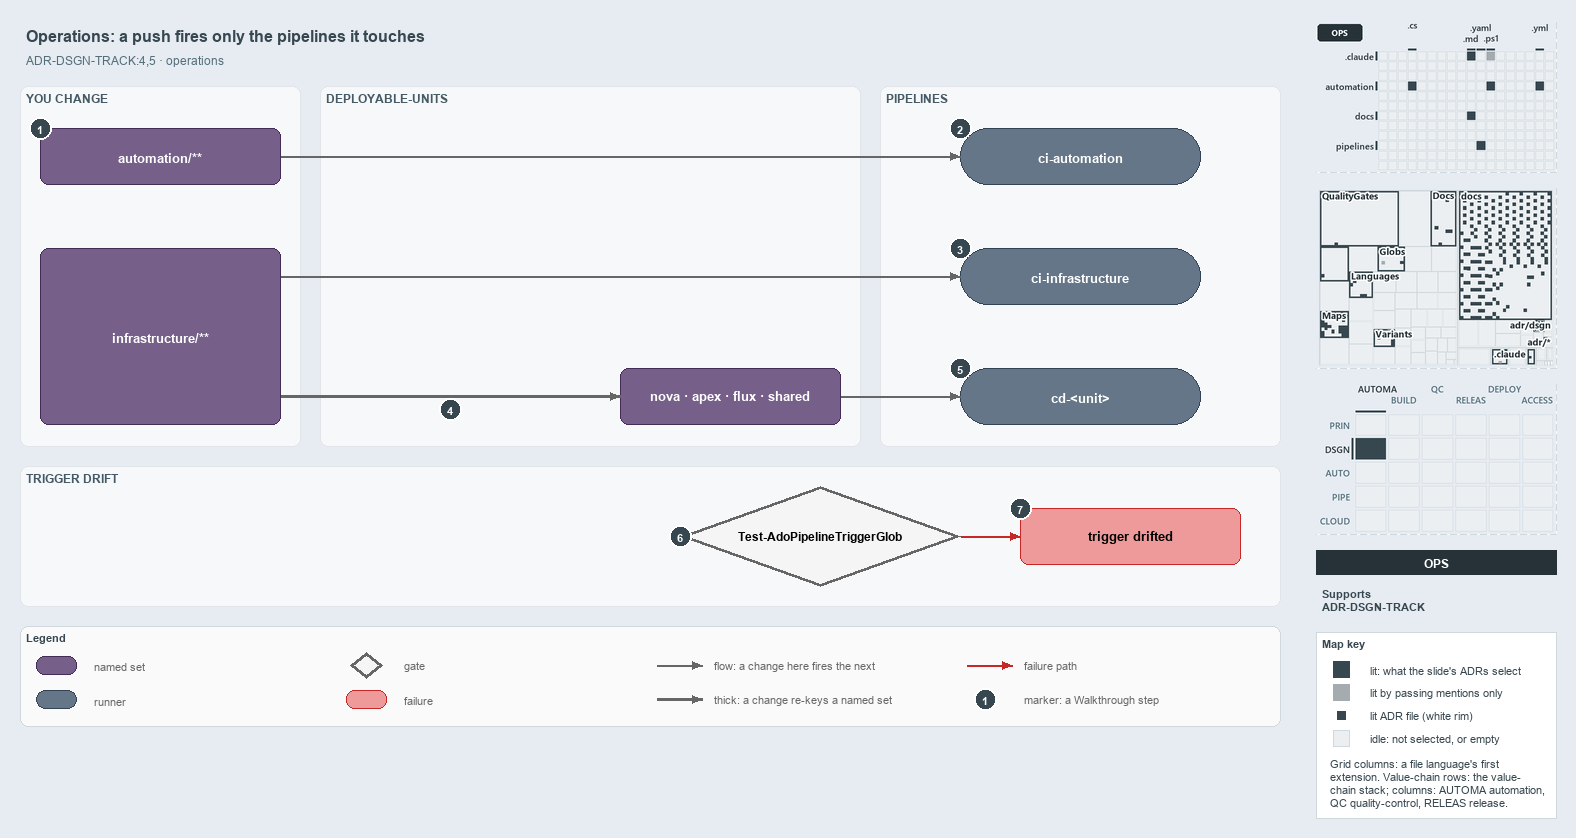

The diagram above was exported from draw.io. Its source (the exported page's mxGraphModel, read from the mxfile embedded in the PNG):
<mxGraphModel dx="1024" dy="768" grid="0" gridSize="10" guides="1" tooltips="1" connect="1" arrows="1" fold="1" page="1" pageScale="1" pageWidth="1572" pageHeight="740" background="#E6ECF2" math="0" shadow="0">
  <root>
    <mxCell id="0" />
    <mxCell id="1" parent="0" />
    <mxCell id="title" value="Operations: a push fires only the pipelines it touches" style="text;html=1;align=left;verticalAlign=middle;fontSize=16;fontStyle=1;fontColor=#37474F;" vertex="1" parent="1">
      <mxGeometry x="20" y="14" width="1260" height="30" as="geometry" />
    </mxCell>
    <mxCell id="subtitle" value="ADR-DSGN-TRACK:4,5 · operations" style="text;html=1;align=left;verticalAlign=middle;fontSize=12;fontColor=#546E7A;" vertex="1" parent="1">
      <mxGeometry x="20" y="44" width="1240" height="20" as="geometry" />
    </mxCell>
    <mxCell id="band-change" value="YOU CHANGE" style="rounded=1;html=1;arcSize=3;fillColor=#F6F8FA;strokeColor=#E1E4E8;verticalAlign=top;align=left;spacingLeft=8;fontStyle=1;fontSize=12;fontColor=#455A64;" vertex="1" parent="1">
      <mxGeometry x="20" y="80" width="280" height="360" as="geometry" />
    </mxCell>
    <mxCell id="band-units" value="DEPLOYABLE-UNITS" style="rounded=1;html=1;arcSize=3;fillColor=#F6F8FA;strokeColor=#E1E4E8;verticalAlign=top;align=left;spacingLeft=8;fontStyle=1;fontSize=12;fontColor=#455A64;" vertex="1" parent="1">
      <mxGeometry x="320" y="80" width="540" height="360" as="geometry" />
    </mxCell>
    <mxCell id="band-pipelines" value="PIPELINES" style="rounded=1;html=1;arcSize=3;fillColor=#F6F8FA;strokeColor=#E1E4E8;verticalAlign=top;align=left;spacingLeft=8;fontStyle=1;fontSize=12;fontColor=#455A64;" vertex="1" parent="1">
      <mxGeometry x="880" y="80" width="400" height="360" as="geometry" />
    </mxCell>
    <mxCell id="band-drift" value="TRIGGER DRIFT" style="rounded=1;html=1;arcSize=3;fillColor=#F6F8FA;strokeColor=#E1E4E8;verticalAlign=top;align=left;spacingLeft=8;fontStyle=1;fontSize=12;fontColor=#455A64;" vertex="1" parent="1">
      <mxGeometry x="20" y="460" width="1260" height="140" as="geometry" />
    </mxCell>
    <mxCell id="s-automation" value="&lt;b&gt;automation/**&lt;/b&gt;" style="rounded=1;whiteSpace=wrap;html=1;arcSize=20;fillColor=#76608a;strokeColor=#432d57;fontSize=13;fontColor=#FFFFFF;" vertex="1" parent="1">
      <mxGeometry x="40" y="122" width="240" height="56" as="geometry" />
    </mxCell>
    <mxCell id="s-infrastructure" value="&lt;b&gt;infrastructure/**&lt;/b&gt;" style="rounded=1;whiteSpace=wrap;html=1;arcSize=20;fillColor=#76608a;strokeColor=#432d57;fontSize=13;fontColor=#FFFFFF;" vertex="1" parent="1">
      <mxGeometry x="40" y="242" width="240" height="176" as="geometry" />
    </mxCell>
    <mxCell id="s-units" value="&lt;b&gt;nova · apex · flux · shared&lt;/b&gt;" style="rounded=1;whiteSpace=wrap;html=1;arcSize=20;fillColor=#76608a;strokeColor=#432d57;fontSize=13;fontColor=#FFFFFF;" vertex="1" parent="1">
      <mxGeometry x="620" y="362" width="220" height="56" as="geometry" />
    </mxCell>
    <mxCell id="r-ci-automation" value="&lt;b&gt;ci-automation&lt;/b&gt;" style="rounded=1;arcSize=50;whiteSpace=wrap;html=1;fillColor=#647687;strokeColor=#314354;fontSize=13;fontColor=#FFFFFF;" vertex="1" parent="1">
      <mxGeometry x="960" y="122" width="240" height="56" as="geometry" />
    </mxCell>
    <mxCell id="r-ci-infrastructure" value="&lt;b&gt;ci-infrastructure&lt;/b&gt;" style="rounded=1;arcSize=50;whiteSpace=wrap;html=1;fillColor=#647687;strokeColor=#314354;fontSize=13;fontColor=#FFFFFF;" vertex="1" parent="1">
      <mxGeometry x="960" y="242" width="240" height="56" as="geometry" />
    </mxCell>
    <mxCell id="r-cd-unit" value="&lt;b&gt;cd-&amp;lt;unit&amp;gt;&lt;/b&gt;" style="rounded=1;arcSize=50;whiteSpace=wrap;html=1;fillColor=#647687;strokeColor=#314354;fontSize=13;fontColor=#FFFFFF;" vertex="1" parent="1">
      <mxGeometry x="960" y="362" width="240" height="56" as="geometry" />
    </mxCell>
    <mxCell id="g-drift" value="&lt;b&gt;Test-AdoPipelineTriggerGlob&lt;/b&gt;" style="rhombus;whiteSpace=wrap;html=1;fillColor=#f5f5f5;strokeColor=#666666;strokeWidth=3;fontSize=12;" vertex="1" parent="1">
      <mxGeometry x="680" y="480" width="280" height="100" as="geometry" />
    </mxCell>
    <mxCell id="x-drifted" value="&lt;b&gt;trigger drifted&lt;/b&gt;" style="rounded=1;whiteSpace=wrap;html=1;arcSize=20;fillColor=#EF9A9A;strokeColor=#C62828;fontSize=13;" vertex="1" parent="1">
      <mxGeometry x="1020" y="502" width="220" height="56" as="geometry" />
    </mxCell>
    <mxCell id="p-edge-automation-ci-a" value="" style="text;html=1;strokeColor=none;fillColor=none;" vertex="1" parent="1">
      <mxGeometry x="280" y="150" width="1" height="1" as="geometry" />
    </mxCell>
    <mxCell id="p-edge-automation-ci-b" value="" style="text;html=1;strokeColor=none;fillColor=none;" vertex="1" parent="1">
      <mxGeometry x="960" y="150" width="1" height="1" as="geometry" />
    </mxCell>
    <mxCell id="edge-automation-ci" value="" style="edgeStyle=orthogonalEdgeStyle;rounded=1;html=1;fontSize=11;endArrow=block;strokeColor=#666666;" edge="1" parent="1" source="p-edge-automation-ci-a" target="p-edge-automation-ci-b">
      <mxGeometry relative="1" as="geometry" />
    </mxCell>
    <mxCell id="p-edge-infrastructure-ci-a" value="" style="text;html=1;strokeColor=none;fillColor=none;" vertex="1" parent="1">
      <mxGeometry x="280" y="270" width="1" height="1" as="geometry" />
    </mxCell>
    <mxCell id="p-edge-infrastructure-ci-b" value="" style="text;html=1;strokeColor=none;fillColor=none;" vertex="1" parent="1">
      <mxGeometry x="960" y="270" width="1" height="1" as="geometry" />
    </mxCell>
    <mxCell id="edge-infrastructure-ci" value="" style="edgeStyle=orthogonalEdgeStyle;rounded=1;html=1;fontSize=11;endArrow=block;strokeColor=#666666;" edge="1" parent="1" source="p-edge-infrastructure-ci-a" target="p-edge-infrastructure-ci-b">
      <mxGeometry relative="1" as="geometry" />
    </mxCell>
    <mxCell id="p-edge-infrastructure-units-a" value="" style="text;html=1;strokeColor=none;fillColor=none;" vertex="1" parent="1">
      <mxGeometry x="280" y="390" width="1" height="1" as="geometry" />
    </mxCell>
    <mxCell id="p-edge-infrastructure-units-b" value="" style="text;html=1;strokeColor=none;fillColor=none;" vertex="1" parent="1">
      <mxGeometry x="620" y="390" width="1" height="1" as="geometry" />
    </mxCell>
    <mxCell id="edge-infrastructure-units" value="" style="edgeStyle=orthogonalEdgeStyle;rounded=1;html=1;fontSize=11;endArrow=block;strokeColor=#666666;strokeWidth=2.5;" edge="1" parent="1" source="p-edge-infrastructure-units-a" target="p-edge-infrastructure-units-b">
      <mxGeometry relative="1" as="geometry" />
    </mxCell>
    <mxCell id="p-edge-units-cd-a" value="" style="text;html=1;strokeColor=none;fillColor=none;" vertex="1" parent="1">
      <mxGeometry x="840" y="390" width="1" height="1" as="geometry" />
    </mxCell>
    <mxCell id="p-edge-units-cd-b" value="" style="text;html=1;strokeColor=none;fillColor=none;" vertex="1" parent="1">
      <mxGeometry x="960" y="390" width="1" height="1" as="geometry" />
    </mxCell>
    <mxCell id="edge-units-cd" value="" style="edgeStyle=orthogonalEdgeStyle;rounded=1;html=1;fontSize=11;endArrow=block;strokeColor=#666666;" edge="1" parent="1" source="p-edge-units-cd-a" target="p-edge-units-cd-b">
      <mxGeometry relative="1" as="geometry" />
    </mxCell>
    <mxCell id="p-edge-drift-fail-a" value="" style="text;html=1;strokeColor=none;fillColor=none;" vertex="1" parent="1">
      <mxGeometry x="960" y="530" width="1" height="1" as="geometry" />
    </mxCell>
    <mxCell id="p-edge-drift-fail-b" value="" style="text;html=1;strokeColor=none;fillColor=none;" vertex="1" parent="1">
      <mxGeometry x="1020" y="530" width="1" height="1" as="geometry" />
    </mxCell>
    <mxCell id="edge-drift-fail" value="" style="edgeStyle=orthogonalEdgeStyle;rounded=1;html=1;fontSize=11;endArrow=block;strokeColor=#C62828;" edge="1" parent="1" source="p-edge-drift-fail-a" target="p-edge-drift-fail-b">
      <mxGeometry relative="1" as="geometry" />
    </mxCell>
    <mxCell id="mark-1" value="1" style="ellipse;html=1;fillColor=#37474F;strokeColor=#FFFFFF;strokeWidth=2;fontColor=#FFFFFF;fontStyle=1;fontSize=11;" vertex="1" parent="1">
      <mxGeometry x="29" y="111" width="22" height="22" as="geometry" />
    </mxCell>
    <mxCell id="mark-2" value="2" style="ellipse;html=1;fillColor=#37474F;strokeColor=#FFFFFF;strokeWidth=2;fontColor=#FFFFFF;fontStyle=1;fontSize=11;" vertex="1" parent="1">
      <mxGeometry x="949" y="111" width="22" height="22" as="geometry" />
    </mxCell>
    <mxCell id="mark-3" value="3" style="ellipse;html=1;fillColor=#37474F;strokeColor=#FFFFFF;strokeWidth=2;fontColor=#FFFFFF;fontStyle=1;fontSize=11;" vertex="1" parent="1">
      <mxGeometry x="949" y="231" width="22" height="22" as="geometry" />
    </mxCell>
    <mxCell id="mark-4" value="4" style="ellipse;html=1;fillColor=#37474F;strokeColor=#FFFFFF;strokeWidth=2;fontColor=#FFFFFF;fontStyle=1;fontSize=11;" vertex="1" parent="1">
      <mxGeometry x="439" y="392" width="22" height="22" as="geometry" />
    </mxCell>
    <mxCell id="mark-5" value="5" style="ellipse;html=1;fillColor=#37474F;strokeColor=#FFFFFF;strokeWidth=2;fontColor=#FFFFFF;fontStyle=1;fontSize=11;" vertex="1" parent="1">
      <mxGeometry x="949" y="351" width="22" height="22" as="geometry" />
    </mxCell>
    <mxCell id="mark-6" value="6" style="ellipse;html=1;fillColor=#37474F;strokeColor=#FFFFFF;strokeWidth=2;fontColor=#FFFFFF;fontStyle=1;fontSize=11;" vertex="1" parent="1">
      <mxGeometry x="669" y="519" width="22" height="22" as="geometry" />
    </mxCell>
    <mxCell id="mark-7" value="7" style="ellipse;html=1;fillColor=#37474F;strokeColor=#FFFFFF;strokeWidth=2;fontColor=#FFFFFF;fontStyle=1;fontSize=11;" vertex="1" parent="1">
      <mxGeometry x="1009" y="491" width="22" height="22" as="geometry" />
    </mxCell>
    <mxCell id="legend" value="&lt;b&gt;Legend&lt;/b&gt;" style="rounded=1;whiteSpace=wrap;html=1;arcSize=6;fillColor=#FAFAFA;strokeColor=#CFD8DC;align=left;verticalAlign=top;spacing=8;fontSize=11;fontColor=#37474F;" vertex="1" parent="1">
      <mxGeometry x="20" y="620" width="1260" height="100" as="geometry" />
    </mxCell>
    <mxCell id="legend-1" value="" style="rounded=1;whiteSpace=wrap;html=1;arcSize=20;fillColor=#76608a;strokeColor=#432d57;fontColor=#FFFFFF;" vertex="1" parent="1">
      <mxGeometry x="36" y="650" width="40" height="18" as="geometry" />
    </mxCell>
    <mxCell id="legend-1-text" value="named set" style="text;html=1;align=left;verticalAlign=middle;fontSize=11;fontColor=#666666;" vertex="1" parent="1">
      <mxGeometry x="88" y="649" width="250" height="20" as="geometry" />
    </mxCell>
    <mxCell id="legend-2" value="" style="rounded=1;arcSize=50;whiteSpace=wrap;html=1;fillColor=#647687;strokeColor=#314354;fontColor=#FFFFFF;" vertex="1" parent="1">
      <mxGeometry x="36" y="684" width="40" height="18" as="geometry" />
    </mxCell>
    <mxCell id="legend-2-text" value="runner" style="text;html=1;align=left;verticalAlign=middle;fontSize=11;fontColor=#666666;" vertex="1" parent="1">
      <mxGeometry x="88" y="683" width="250" height="20" as="geometry" />
    </mxCell>
    <mxCell id="legend-3" value="" style="rhombus;whiteSpace=wrap;html=1;fillColor=#f5f5f5;strokeColor=#666666;strokeWidth=3;" vertex="1" parent="1">
      <mxGeometry x="350" y="646" width="32" height="26" as="geometry" />
    </mxCell>
    <mxCell id="legend-3-text" value="gate" style="text;html=1;align=left;verticalAlign=middle;fontSize=11;fontColor=#666666;" vertex="1" parent="1">
      <mxGeometry x="398" y="649" width="250" height="20" as="geometry" />
    </mxCell>
    <mxCell id="legend-4" value="" style="rounded=1;whiteSpace=wrap;html=1;arcSize=20;fillColor=#EF9A9A;strokeColor=#C62828;" vertex="1" parent="1">
      <mxGeometry x="346" y="684" width="40" height="18" as="geometry" />
    </mxCell>
    <mxCell id="legend-4-text" value="failure" style="text;html=1;align=left;verticalAlign=middle;fontSize=11;fontColor=#666666;" vertex="1" parent="1">
      <mxGeometry x="398" y="683" width="250" height="20" as="geometry" />
    </mxCell>
    <mxCell id="p-legend-5-a" value="" style="text;html=1;strokeColor=none;fillColor=none;" vertex="1" parent="1">
      <mxGeometry x="656" y="659" width="1" height="1" as="geometry" />
    </mxCell>
    <mxCell id="p-legend-5-b" value="" style="text;html=1;strokeColor=none;fillColor=none;" vertex="1" parent="1">
      <mxGeometry x="702" y="659" width="1" height="1" as="geometry" />
    </mxCell>
    <mxCell id="legend-5" value="" style="edgeStyle=orthogonalEdgeStyle;rounded=1;html=1;fontSize=11;endArrow=block;strokeColor=#666666;" edge="1" parent="1" source="p-legend-5-a" target="p-legend-5-b">
      <mxGeometry relative="1" as="geometry" />
    </mxCell>
    <mxCell id="legend-5-text" value="flow: a change here fires the next" style="text;html=1;align=left;verticalAlign=middle;fontSize=11;fontColor=#666666;" vertex="1" parent="1">
      <mxGeometry x="708" y="649" width="250" height="20" as="geometry" />
    </mxCell>
    <mxCell id="p-legend-6-a" value="" style="text;html=1;strokeColor=none;fillColor=none;" vertex="1" parent="1">
      <mxGeometry x="656" y="693" width="1" height="1" as="geometry" />
    </mxCell>
    <mxCell id="p-legend-6-b" value="" style="text;html=1;strokeColor=none;fillColor=none;" vertex="1" parent="1">
      <mxGeometry x="702" y="693" width="1" height="1" as="geometry" />
    </mxCell>
    <mxCell id="legend-6" value="" style="edgeStyle=orthogonalEdgeStyle;rounded=1;html=1;fontSize=11;endArrow=block;strokeColor=#666666;strokeWidth=2.5;" edge="1" parent="1" source="p-legend-6-a" target="p-legend-6-b">
      <mxGeometry relative="1" as="geometry" />
    </mxCell>
    <mxCell id="legend-6-text" value="thick: a change re-keys a named set" style="text;html=1;align=left;verticalAlign=middle;fontSize=11;fontColor=#666666;" vertex="1" parent="1">
      <mxGeometry x="708" y="683" width="250" height="20" as="geometry" />
    </mxCell>
    <mxCell id="p-legend-7-a" value="" style="text;html=1;strokeColor=none;fillColor=none;" vertex="1" parent="1">
      <mxGeometry x="966" y="659" width="1" height="1" as="geometry" />
    </mxCell>
    <mxCell id="p-legend-7-b" value="" style="text;html=1;strokeColor=none;fillColor=none;" vertex="1" parent="1">
      <mxGeometry x="1012" y="659" width="1" height="1" as="geometry" />
    </mxCell>
    <mxCell id="legend-7" value="" style="edgeStyle=orthogonalEdgeStyle;rounded=1;html=1;fontSize=11;endArrow=block;strokeColor=#C62828;" edge="1" parent="1" source="p-legend-7-a" target="p-legend-7-b">
      <mxGeometry relative="1" as="geometry" />
    </mxCell>
    <mxCell id="legend-7-text" value="failure path" style="text;html=1;align=left;verticalAlign=middle;fontSize=11;fontColor=#666666;" vertex="1" parent="1">
      <mxGeometry x="1018" y="649" width="230" height="20" as="geometry" />
    </mxCell>
    <mxCell id="legend-8" value="1" style="ellipse;html=1;fillColor=#37474F;strokeColor=#FFFFFF;strokeWidth=2;fontColor=#FFFFFF;fontStyle=1;fontSize=11;" vertex="1" parent="1">
      <mxGeometry x="974" y="682" width="22" height="22" as="geometry" />
    </mxCell>
    <mxCell id="legend-8-text" value="marker: a Walkthrough step" style="text;html=1;align=left;verticalAlign=middle;fontSize=11;fontColor=#666666;" vertex="1" parent="1">
      <mxGeometry x="1018" y="683" width="230" height="20" as="geometry" />
    </mxCell>
    <mxCell id="minimap-grid" value="" style="shape=image;html=1;imageAspect=0;aspect=fixed;verticalLabelPosition=bottom;strokeColor=#CFD8DC;dashed=1;fillColor=#FAFAFA;image=data:image/png,(base64 omitted: 11776 chars);" vertex="1" parent="1">
      <mxGeometry x="1316" y="16" width="240" height="150" as="geometry" />
    </mxCell>
    <mxCell id="minimap-tree" value="" style="shape=image;html=1;imageAspect=0;aspect=fixed;verticalLabelPosition=bottom;strokeColor=#CFD8DC;dashed=1;fillColor=#FAFAFA;image=data:image/png,(base64 omitted: 27392 chars);" vertex="1" parent="1">
      <mxGeometry x="1316" y="182" width="240" height="180" as="geometry" />
    </mxCell>
    <mxCell id="minimap-chain" value="" style="shape=image;html=1;imageAspect=0;aspect=fixed;verticalLabelPosition=bottom;strokeColor=#CFD8DC;dashed=1;fillColor=#FAFAFA;image=data:image/png,(base64 omitted: 14172 chars);" vertex="1" parent="1">
      <mxGeometry x="1316" y="378" width="240" height="150" as="geometry" />
    </mxCell>
    <mxCell id="lens-badge" value="OPS" style="rounded=0;whiteSpace=wrap;html=1;align=center;verticalAlign=middle;fontSize=12;fontStyle=1;fontColor=#FFFFFF;fillColor=#263238;strokeColor=none;" vertex="1" parent="1">
      <mxGeometry x="1316" y="544" width="240" height="24" as="geometry" />
    </mxCell>
    <mxCell id="supports" value="&lt;b&gt;Supports&lt;/b&gt;&lt;br&gt;ADR-DSGN-TRACK" style="text;html=1;whiteSpace=wrap;align=left;verticalAlign=top;fontSize=11;fontColor=#37474F;" vertex="1" parent="1">
      <mxGeometry x="1316" y="576" width="240" height="38" as="geometry" />
    </mxCell>
    <mxCell id="mapkey" value="&lt;b&gt;Map key&lt;/b&gt;" style="rounded=0;whiteSpace=wrap;html=1;align=left;verticalAlign=top;fontSize=11;fontColor=#37474F;fillColor=#FFFFFF;strokeColor=#CFD8DC;spacingLeft=8;spacingTop=2;" vertex="1" parent="1">
      <mxGeometry x="1316" y="626" width="240" height="186" as="geometry" />
    </mxCell>
    <mxCell id="mapkey-lit" value="" style="rounded=0;html=1;fillColor=#37474F;strokeColor=#37474F;" vertex="1" parent="1">
      <mxGeometry x="1333.0" y="655.0" width="16" height="16" as="geometry" />
    </mxCell>
    <mxCell id="mapkey-lit-text" value="lit: what the slide's ADRs select" style="text;html=1;align=left;verticalAlign=middle;fontSize=11;fontColor=#37474F;" vertex="1" parent="1">
      <mxGeometry x="1364" y="653" width="184" height="20" as="geometry" />
    </mxCell>
    <mxCell id="mapkey-touched" value="" style="rounded=0;html=1;fillColor=#A4ACB0;strokeColor=#A4ACB0;" vertex="1" parent="1">
      <mxGeometry x="1333.0" y="678.0" width="16" height="16" as="geometry" />
    </mxCell>
    <mxCell id="mapkey-touched-text" value="lit by passing mentions only" style="text;html=1;align=left;verticalAlign=middle;fontSize=11;fontColor=#37474F;" vertex="1" parent="1">
      <mxGeometry x="1364" y="676" width="184" height="20" as="geometry" />
    </mxCell>
    <mxCell id="mapkey-adr" value="" style="rounded=0;html=1;fillColor=#37474F;strokeColor=#FFFFFF;strokeWidth=2;" vertex="1" parent="1">
      <mxGeometry x="1335.0" y="703.0" width="12" height="12" as="geometry" />
    </mxCell>
    <mxCell id="mapkey-adr-text" value="lit ADR file (white rim)" style="text;html=1;align=left;verticalAlign=middle;fontSize=11;fontColor=#37474F;" vertex="1" parent="1">
      <mxGeometry x="1364" y="699" width="184" height="20" as="geometry" />
    </mxCell>
    <mxCell id="mapkey-idle" value="" style="rounded=0;html=1;fillColor=#ECEFF1;strokeColor=#CFD8DC;" vertex="1" parent="1">
      <mxGeometry x="1333.0" y="724.0" width="16" height="16" as="geometry" />
    </mxCell>
    <mxCell id="mapkey-idle-text" value="idle: not selected, or empty" style="text;html=1;align=left;verticalAlign=middle;fontSize=11;fontColor=#37474F;" vertex="1" parent="1">
      <mxGeometry x="1364" y="722" width="184" height="20" as="geometry" />
    </mxCell>
    <mxCell id="mapkey-codes" value="Grid columns: a file language's first&lt;br&gt;extension. Value-chain rows: the value-&lt;br&gt;chain stack; columns: AUTOMA automation,&lt;br&gt;QC quality-control, RELEAS release." style="text;html=1;align=left;verticalAlign=top;whiteSpace=wrap;fontSize=11;fontColor=#37474F;" vertex="1" parent="1">
      <mxGeometry x="1324" y="746" width="224" height="60" as="geometry" />
    </mxCell>
  </root>
</mxGraphModel>